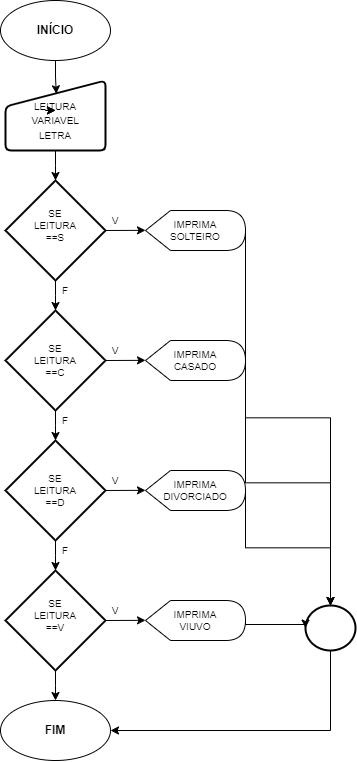

The diagram above was exported from draw.io. Its source (the exported page's mxGraphModel, read from the mxfile embedded in the PNG):
<mxGraphModel dx="875" dy="1861" grid="1" gridSize="10" guides="1" tooltips="1" connect="1" arrows="1" fold="1" page="1" pageScale="1" pageWidth="980" pageHeight="1390" math="0" shadow="0">
  <root>
    <mxCell id="0" />
    <mxCell id="1" parent="0" />
    <mxCell id="srhaIP-z8n9OMKmJC9sf-10" value="" style="ellipse;whiteSpace=wrap;html=1;" parent="1" vertex="1">
      <mxGeometry x="435" y="-1350" width="110" height="60" as="geometry" />
    </mxCell>
    <mxCell id="srhaIP-z8n9OMKmJC9sf-11" value="&lt;font style=&quot;vertical-align: inherit;&quot;&gt;&lt;font style=&quot;vertical-align: inherit;&quot;&gt;&lt;font style=&quot;vertical-align: inherit;&quot;&gt;&lt;font style=&quot;vertical-align: inherit;&quot;&gt;&lt;b&gt;INÍCIO&lt;/b&gt;&lt;/font&gt;&lt;/font&gt;&lt;/font&gt;&lt;/font&gt;" style="text;html=1;align=center;verticalAlign=middle;whiteSpace=wrap;rounded=0;" parent="1" vertex="1">
      <mxGeometry x="460" y="-1335" width="60" height="30" as="geometry" />
    </mxCell>
    <mxCell id="srhaIP-z8n9OMKmJC9sf-12" value="" style="html=1;strokeWidth=2;shape=manualInput;whiteSpace=wrap;rounded=1;size=26;arcSize=11;" parent="1" vertex="1">
      <mxGeometry x="440" y="-1270" width="100" height="70" as="geometry" />
    </mxCell>
    <mxCell id="srhaIP-z8n9OMKmJC9sf-14" value="" style="ellipse;whiteSpace=wrap;html=1;" parent="1" vertex="1">
      <mxGeometry x="435" y="-650" width="110" height="60" as="geometry" />
    </mxCell>
    <mxCell id="srhaIP-z8n9OMKmJC9sf-15" value="&lt;font style=&quot;vertical-align: inherit;&quot;&gt;&lt;font style=&quot;vertical-align: inherit;&quot;&gt;&lt;font style=&quot;vertical-align: inherit;&quot;&gt;&lt;font style=&quot;vertical-align: inherit;&quot;&gt;&lt;b&gt;&lt;font style=&quot;vertical-align: inherit;&quot;&gt;&lt;font style=&quot;vertical-align: inherit;&quot;&gt;FIM&lt;/font&gt;&lt;/font&gt;&lt;/b&gt;&lt;/font&gt;&lt;/font&gt;&lt;/font&gt;&lt;/font&gt;" style="text;html=1;align=center;verticalAlign=middle;whiteSpace=wrap;rounded=0;" parent="1" vertex="1">
      <mxGeometry x="460" y="-635" width="60" height="30" as="geometry" />
    </mxCell>
    <mxCell id="KMPoS12uCrcs5p3dMd6R-4" style="edgeStyle=orthogonalEdgeStyle;rounded=0;orthogonalLoop=1;jettySize=auto;html=1;exitX=0.5;exitY=1;exitDx=0;exitDy=0;exitPerimeter=0;entryX=1;entryY=0.5;entryDx=0;entryDy=0;" edge="1" parent="1" source="srhaIP-z8n9OMKmJC9sf-18" target="srhaIP-z8n9OMKmJC9sf-14">
      <mxGeometry relative="1" as="geometry" />
    </mxCell>
    <mxCell id="srhaIP-z8n9OMKmJC9sf-18" value="" style="strokeWidth=2;html=1;shape=mxgraph.flowchart.start_2;whiteSpace=wrap;" parent="1" vertex="1">
      <mxGeometry x="740" y="-745" width="50" height="45" as="geometry" />
    </mxCell>
    <mxCell id="srhaIP-z8n9OMKmJC9sf-26" style="edgeStyle=elbowEdgeStyle;rounded=0;orthogonalLoop=1;jettySize=auto;elbow=vertical;html=1;exitX=0.5;exitY=1;exitDx=0;exitDy=0;entryX=0.508;entryY=0.19;entryDx=0;entryDy=0;entryPerimeter=0;" parent="1" source="srhaIP-z8n9OMKmJC9sf-10" target="srhaIP-z8n9OMKmJC9sf-12" edge="1">
      <mxGeometry relative="1" as="geometry" />
    </mxCell>
    <mxCell id="srhaIP-z8n9OMKmJC9sf-27" value="&lt;font style=&quot;font-size: 10px;&quot;&gt;LEITURA VARIAVEL LETRA&lt;/font&gt;" style="text;html=1;align=center;verticalAlign=middle;whiteSpace=wrap;rounded=0;" parent="1" vertex="1">
      <mxGeometry x="480" y="-1240" width="20" height="20" as="geometry" />
    </mxCell>
    <mxCell id="srhaIP-z8n9OMKmJC9sf-36" style="edgeStyle=elbowEdgeStyle;rounded=0;orthogonalLoop=1;jettySize=auto;elbow=vertical;html=1;exitX=1;exitY=0.5;exitDx=0;exitDy=0;exitPerimeter=0;entryX=0;entryY=0.5;entryDx=0;entryDy=0;entryPerimeter=0;" parent="1" source="srhaIP-z8n9OMKmJC9sf-28" target="srhaIP-z8n9OMKmJC9sf-34" edge="1">
      <mxGeometry relative="1" as="geometry">
        <mxPoint x="580" y="-1120.1304347826085" as="targetPoint" />
      </mxGeometry>
    </mxCell>
    <mxCell id="srhaIP-z8n9OMKmJC9sf-28" value="" style="strokeWidth=2;html=1;shape=mxgraph.flowchart.decision;whiteSpace=wrap;" parent="1" vertex="1">
      <mxGeometry x="440" y="-1170" width="100" height="100" as="geometry" />
    </mxCell>
    <mxCell id="srhaIP-z8n9OMKmJC9sf-30" style="edgeStyle=elbowEdgeStyle;rounded=0;orthogonalLoop=1;jettySize=auto;elbow=vertical;html=1;exitX=0;exitY=0;exitDx=0;exitDy=0;" parent="1" source="srhaIP-z8n9OMKmJC9sf-27" target="srhaIP-z8n9OMKmJC9sf-27" edge="1">
      <mxGeometry relative="1" as="geometry" />
    </mxCell>
    <mxCell id="srhaIP-z8n9OMKmJC9sf-31" style="edgeStyle=elbowEdgeStyle;rounded=0;orthogonalLoop=1;jettySize=auto;elbow=vertical;html=1;exitX=0;exitY=0;exitDx=0;exitDy=0;" parent="1" source="srhaIP-z8n9OMKmJC9sf-27" target="srhaIP-z8n9OMKmJC9sf-27" edge="1">
      <mxGeometry relative="1" as="geometry" />
    </mxCell>
    <mxCell id="srhaIP-z8n9OMKmJC9sf-32" value="SE LEITURA ==S" style="text;html=1;align=center;verticalAlign=middle;whiteSpace=wrap;rounded=0;fontSize=10;" parent="1" vertex="1">
      <mxGeometry x="460" y="-1140" width="60" height="30" as="geometry" />
    </mxCell>
    <mxCell id="srhaIP-z8n9OMKmJC9sf-33" style="edgeStyle=elbowEdgeStyle;rounded=0;orthogonalLoop=1;jettySize=auto;elbow=vertical;html=1;exitX=0.5;exitY=1;exitDx=0;exitDy=0;entryX=0.5;entryY=0;entryDx=0;entryDy=0;entryPerimeter=0;" parent="1" source="srhaIP-z8n9OMKmJC9sf-12" target="srhaIP-z8n9OMKmJC9sf-28" edge="1">
      <mxGeometry relative="1" as="geometry" />
    </mxCell>
    <mxCell id="srhaIP-z8n9OMKmJC9sf-34" value="" style="shape=display;whiteSpace=wrap;html=1;" parent="1" vertex="1">
      <mxGeometry x="580" y="-1140" width="100" height="40" as="geometry" />
    </mxCell>
    <mxCell id="srhaIP-z8n9OMKmJC9sf-35" value="IMPRIMA SOLTEIRO" style="text;html=1;align=center;verticalAlign=middle;whiteSpace=wrap;rounded=0;fontSize=10;" parent="1" vertex="1">
      <mxGeometry x="600" y="-1135" width="60" height="30" as="geometry" />
    </mxCell>
    <mxCell id="srhaIP-z8n9OMKmJC9sf-37" value="" style="strokeWidth=2;html=1;shape=mxgraph.flowchart.decision;whiteSpace=wrap;" parent="1" vertex="1">
      <mxGeometry x="440" y="-1040" width="100" height="100" as="geometry" />
    </mxCell>
    <mxCell id="srhaIP-z8n9OMKmJC9sf-38" style="edgeStyle=elbowEdgeStyle;rounded=0;orthogonalLoop=1;jettySize=auto;elbow=vertical;html=1;exitX=0.5;exitY=1;exitDx=0;exitDy=0;exitPerimeter=0;entryX=0.5;entryY=0;entryDx=0;entryDy=0;entryPerimeter=0;" parent="1" source="srhaIP-z8n9OMKmJC9sf-28" target="srhaIP-z8n9OMKmJC9sf-37" edge="1">
      <mxGeometry relative="1" as="geometry" />
    </mxCell>
    <mxCell id="srhaIP-z8n9OMKmJC9sf-39" value="SE LEITURA ==C" style="text;html=1;align=center;verticalAlign=middle;whiteSpace=wrap;rounded=0;fontSize=10;" parent="1" vertex="1">
      <mxGeometry x="460" y="-1005" width="60" height="30" as="geometry" />
    </mxCell>
    <mxCell id="srhaIP-z8n9OMKmJC9sf-40" value="" style="shape=display;whiteSpace=wrap;html=1;" parent="1" vertex="1">
      <mxGeometry x="580" y="-1010" width="100" height="40" as="geometry" />
    </mxCell>
    <mxCell id="srhaIP-z8n9OMKmJC9sf-41" value="IMPRIMA CASADO" style="text;html=1;align=center;verticalAlign=middle;whiteSpace=wrap;rounded=0;fontSize=10;" parent="1" vertex="1">
      <mxGeometry x="600" y="-1005" width="60" height="30" as="geometry" />
    </mxCell>
    <mxCell id="srhaIP-z8n9OMKmJC9sf-42" style="edgeStyle=elbowEdgeStyle;rounded=0;orthogonalLoop=1;jettySize=auto;elbow=vertical;html=1;exitX=1;exitY=0.5;exitDx=0;exitDy=0;exitPerimeter=0;entryX=0;entryY=0.5;entryDx=0;entryDy=0;entryPerimeter=0;" parent="1" source="srhaIP-z8n9OMKmJC9sf-37" target="srhaIP-z8n9OMKmJC9sf-40" edge="1">
      <mxGeometry relative="1" as="geometry" />
    </mxCell>
    <mxCell id="srhaIP-z8n9OMKmJC9sf-55" style="edgeStyle=elbowEdgeStyle;rounded=0;orthogonalLoop=1;jettySize=auto;elbow=vertical;html=1;exitX=1;exitY=0.5;exitDx=0;exitDy=0;exitPerimeter=0;" parent="1" source="srhaIP-z8n9OMKmJC9sf-43" target="srhaIP-z8n9OMKmJC9sf-53" edge="1">
      <mxGeometry relative="1" as="geometry" />
    </mxCell>
    <mxCell id="srhaIP-z8n9OMKmJC9sf-65" style="edgeStyle=elbowEdgeStyle;rounded=0;orthogonalLoop=1;jettySize=auto;elbow=vertical;html=1;exitX=0.5;exitY=1;exitDx=0;exitDy=0;exitPerimeter=0;entryX=0.5;entryY=0;entryDx=0;entryDy=0;" parent="1" source="srhaIP-z8n9OMKmJC9sf-43" target="srhaIP-z8n9OMKmJC9sf-14" edge="1">
      <mxGeometry relative="1" as="geometry" />
    </mxCell>
    <mxCell id="srhaIP-z8n9OMKmJC9sf-43" value="" style="strokeWidth=2;html=1;shape=mxgraph.flowchart.decision;whiteSpace=wrap;" parent="1" vertex="1">
      <mxGeometry x="440" y="-780" width="100" height="100" as="geometry" />
    </mxCell>
    <mxCell id="srhaIP-z8n9OMKmJC9sf-50" style="edgeStyle=elbowEdgeStyle;rounded=0;orthogonalLoop=1;jettySize=auto;elbow=vertical;html=1;exitX=1;exitY=0.5;exitDx=0;exitDy=0;exitPerimeter=0;" parent="1" source="srhaIP-z8n9OMKmJC9sf-44" target="srhaIP-z8n9OMKmJC9sf-48" edge="1">
      <mxGeometry relative="1" as="geometry" />
    </mxCell>
    <mxCell id="srhaIP-z8n9OMKmJC9sf-44" value="" style="strokeWidth=2;html=1;shape=mxgraph.flowchart.decision;whiteSpace=wrap;" parent="1" vertex="1">
      <mxGeometry x="440" y="-910" width="100" height="100" as="geometry" />
    </mxCell>
    <mxCell id="srhaIP-z8n9OMKmJC9sf-45" style="edgeStyle=elbowEdgeStyle;rounded=0;orthogonalLoop=1;jettySize=auto;elbow=vertical;html=1;exitX=0.5;exitY=1;exitDx=0;exitDy=0;exitPerimeter=0;entryX=0.5;entryY=0;entryDx=0;entryDy=0;entryPerimeter=0;" parent="1" source="srhaIP-z8n9OMKmJC9sf-37" target="srhaIP-z8n9OMKmJC9sf-44" edge="1">
      <mxGeometry relative="1" as="geometry" />
    </mxCell>
    <mxCell id="srhaIP-z8n9OMKmJC9sf-48" value="" style="shape=display;whiteSpace=wrap;html=1;" parent="1" vertex="1">
      <mxGeometry x="580" y="-880" width="100" height="40" as="geometry" />
    </mxCell>
    <mxCell id="srhaIP-z8n9OMKmJC9sf-49" value="IMPRIMA DIVORCIADO" style="text;html=1;align=center;verticalAlign=middle;whiteSpace=wrap;rounded=0;fontSize=10;" parent="1" vertex="1">
      <mxGeometry x="600" y="-875" width="60" height="30" as="geometry" />
    </mxCell>
    <mxCell id="srhaIP-z8n9OMKmJC9sf-51" value="SE LEITURA ==D" style="text;html=1;align=center;verticalAlign=middle;whiteSpace=wrap;rounded=0;fontSize=10;" parent="1" vertex="1">
      <mxGeometry x="460" y="-875" width="60" height="30" as="geometry" />
    </mxCell>
    <mxCell id="srhaIP-z8n9OMKmJC9sf-52" style="edgeStyle=elbowEdgeStyle;rounded=0;orthogonalLoop=1;jettySize=auto;elbow=vertical;html=1;exitX=0.5;exitY=1;exitDx=0;exitDy=0;exitPerimeter=0;entryX=0.5;entryY=0;entryDx=0;entryDy=0;entryPerimeter=0;" parent="1" source="srhaIP-z8n9OMKmJC9sf-44" target="srhaIP-z8n9OMKmJC9sf-43" edge="1">
      <mxGeometry relative="1" as="geometry" />
    </mxCell>
    <mxCell id="srhaIP-z8n9OMKmJC9sf-53" value="" style="shape=display;whiteSpace=wrap;html=1;" parent="1" vertex="1">
      <mxGeometry x="580" y="-750" width="100" height="40" as="geometry" />
    </mxCell>
    <mxCell id="srhaIP-z8n9OMKmJC9sf-54" value="IMPRIMA VIUVO" style="text;html=1;align=center;verticalAlign=middle;whiteSpace=wrap;rounded=0;fontSize=10;" parent="1" vertex="1">
      <mxGeometry x="600" y="-745" width="60" height="30" as="geometry" />
    </mxCell>
    <mxCell id="srhaIP-z8n9OMKmJC9sf-56" value="SE LEITURA ==V" style="text;html=1;align=center;verticalAlign=middle;whiteSpace=wrap;rounded=0;fontSize=10;" parent="1" vertex="1">
      <mxGeometry x="460" y="-750" width="60" height="30" as="geometry" />
    </mxCell>
    <mxCell id="srhaIP-z8n9OMKmJC9sf-57" value="V" style="text;html=1;align=center;verticalAlign=middle;whiteSpace=wrap;rounded=0;fontSize=10;" parent="1" vertex="1">
      <mxGeometry x="520" y="-1140" width="60" height="20" as="geometry" />
    </mxCell>
    <mxCell id="srhaIP-z8n9OMKmJC9sf-58" value="V" style="text;html=1;align=center;verticalAlign=middle;whiteSpace=wrap;rounded=0;fontSize=10;" parent="1" vertex="1">
      <mxGeometry x="520" y="-1010" width="60" height="20" as="geometry" />
    </mxCell>
    <mxCell id="srhaIP-z8n9OMKmJC9sf-59" value="V" style="text;html=1;align=center;verticalAlign=middle;whiteSpace=wrap;rounded=0;fontSize=10;" parent="1" vertex="1">
      <mxGeometry x="520" y="-880" width="60" height="20" as="geometry" />
    </mxCell>
    <mxCell id="srhaIP-z8n9OMKmJC9sf-60" value="V" style="text;html=1;align=center;verticalAlign=middle;whiteSpace=wrap;rounded=0;fontSize=10;" parent="1" vertex="1">
      <mxGeometry x="520" y="-750" width="60" height="20" as="geometry" />
    </mxCell>
    <mxCell id="srhaIP-z8n9OMKmJC9sf-61" value="F&lt;span style=&quot;color: rgba(0, 0, 0, 0); font-family: monospace; font-size: 0px; text-align: start; text-wrap-mode: nowrap;&quot;&gt;%3CmxGraphModel%3E%3Croot%3E%3CmxCell%20id%3D%220%22%2F%3E%3CmxCell%20id%3D%221%22%20parent%3D%220%22%2F%3E%3CmxCell%20id%3D%222%22%20value%3D%22V%22%20style%3D%22text%3Bhtml%3D1%3Balign%3Dcenter%3BverticalAlign%3Dmiddle%3BwhiteSpace%3Dwrap%3Brounded%3D0%3BfontSize%3D10%3B%22%20vertex%3D%221%22%20parent%3D%221%22%3E%3CmxGeometry%20x%3D%22520%22%20y%3D%22-1140%22%20width%3D%2260%22%20height%3D%2220%22%20as%3D%22geometry%22%2F%3E%3C%2FmxCell%3E%3C%2Froot%3E%3C%2FmxGraphModel%3E&lt;/span&gt;" style="text;html=1;align=center;verticalAlign=middle;whiteSpace=wrap;rounded=0;fontSize=10;" parent="1" vertex="1">
      <mxGeometry x="470" y="-1070" width="60" height="20" as="geometry" />
    </mxCell>
    <mxCell id="srhaIP-z8n9OMKmJC9sf-62" value="F&lt;span style=&quot;color: rgba(0, 0, 0, 0); font-family: monospace; font-size: 0px; text-align: start; text-wrap-mode: nowrap;&quot;&gt;%3CmxGraphModel%3E%3Croot%3E%3CmxCell%20id%3D%220%22%2F%3E%3CmxCell%20id%3D%221%22%20parent%3D%220%22%2F%3E%3CmxCell%20id%3D%222%22%20value%3D%22V%22%20style%3D%22text%3Bhtml%3D1%3Balign%3Dcenter%3BverticalAlign%3Dmiddle%3BwhiteSpace%3Dwrap%3Brounded%3D0%3BfontSize%3D10%3B%22%20vertex%3D%221%22%20parent%3D%221%22%3E%3CmxGeometry%20x%3D%22520%22%20y%3D%22-1140%22%20width%3D%2260%22%20height%3D%2220%22%20as%3D%22geometry%22%2F%3E%3C%2FmxCell%3E%3C%2Froot%3E%3C%2FmxGraphModel%3E&lt;/span&gt;" style="text;html=1;align=center;verticalAlign=middle;whiteSpace=wrap;rounded=0;fontSize=10;" parent="1" vertex="1">
      <mxGeometry x="470" y="-940" width="60" height="20" as="geometry" />
    </mxCell>
    <mxCell id="srhaIP-z8n9OMKmJC9sf-64" value="F&lt;span style=&quot;color: rgba(0, 0, 0, 0); font-family: monospace; font-size: 0px; text-align: start; text-wrap-mode: nowrap;&quot;&gt;%3CmxGraphModel%3E%3Croot%3E%3CmxCell%20id%3D%220%22%2F%3E%3CmxCell%20id%3D%221%22%20parent%3D%220%22%2F%3E%3CmxCell%20id%3D%222%22%20value%3D%22V%22%20style%3D%22text%3Bhtml%3D1%3Balign%3Dcenter%3BverticalAlign%3Dmiddle%3BwhiteSpace%3Dwrap%3Brounded%3D0%3BfontSize%3D10%3B%22%20vertex%3D%221%22%20parent%3D%221%22%3E%3CmxGeometry%20x%3D%22520%22%20y%3D%22-1140%22%20width%3D%2260%22%20height%3D%2220%22%20as%3D%22geometry%22%2F%3E%3C%2FmxCell%3E%3C%2Froot%3E%3C%2FmxGraphModel%3E&lt;/span&gt;" style="text;html=1;align=center;verticalAlign=middle;whiteSpace=wrap;rounded=0;fontSize=10;" parent="1" vertex="1">
      <mxGeometry x="470" y="-810" width="60" height="20" as="geometry" />
    </mxCell>
    <mxCell id="srhaIP-z8n9OMKmJC9sf-67" style="edgeStyle=elbowEdgeStyle;rounded=0;orthogonalLoop=1;jettySize=auto;elbow=vertical;html=1;exitX=1;exitY=0.5;exitDx=0;exitDy=0;exitPerimeter=0;entryX=0;entryY=0.5;entryDx=0;entryDy=0;entryPerimeter=0;" parent="1" source="srhaIP-z8n9OMKmJC9sf-53" target="srhaIP-z8n9OMKmJC9sf-18" edge="1">
      <mxGeometry relative="1" as="geometry" />
    </mxCell>
    <mxCell id="srhaIP-z8n9OMKmJC9sf-68" style="edgeStyle=elbowEdgeStyle;rounded=0;orthogonalLoop=1;jettySize=auto;elbow=vertical;html=1;exitX=1;exitY=0.5;exitDx=0;exitDy=0;exitPerimeter=0;entryX=0.5;entryY=0;entryDx=0;entryDy=0;entryPerimeter=0;" parent="1" source="srhaIP-z8n9OMKmJC9sf-48" target="srhaIP-z8n9OMKmJC9sf-18" edge="1">
      <mxGeometry relative="1" as="geometry" />
    </mxCell>
    <mxCell id="srhaIP-z8n9OMKmJC9sf-74" style="edgeStyle=elbowEdgeStyle;rounded=0;orthogonalLoop=1;jettySize=auto;elbow=vertical;html=1;exitX=1;exitY=0.5;exitDx=0;exitDy=0;exitPerimeter=0;entryX=0.5;entryY=0;entryDx=0;entryDy=0;entryPerimeter=0;" parent="1" source="srhaIP-z8n9OMKmJC9sf-40" target="srhaIP-z8n9OMKmJC9sf-18" edge="1">
      <mxGeometry relative="1" as="geometry" />
    </mxCell>
    <mxCell id="srhaIP-z8n9OMKmJC9sf-75" style="edgeStyle=elbowEdgeStyle;rounded=0;orthogonalLoop=1;jettySize=auto;elbow=vertical;html=1;exitX=1;exitY=0.5;exitDx=0;exitDy=0;exitPerimeter=0;entryX=0.5;entryY=0;entryDx=0;entryDy=0;entryPerimeter=0;" parent="1" source="srhaIP-z8n9OMKmJC9sf-34" target="srhaIP-z8n9OMKmJC9sf-18" edge="1">
      <mxGeometry relative="1" as="geometry" />
    </mxCell>
  </root>
</mxGraphModel>